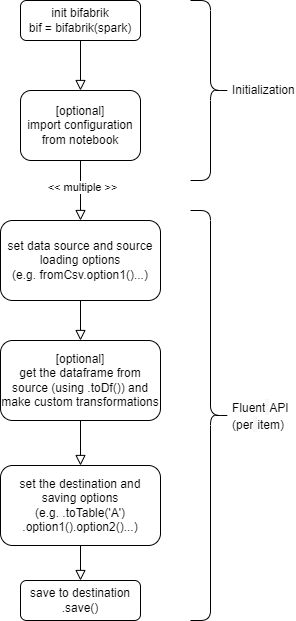

The diagram above was exported from draw.io. Its source (the exported page's mxGraphModel, read from the mxfile embedded in the PNG):
<mxGraphModel dx="2074" dy="1132" grid="1" gridSize="10" guides="1" tooltips="1" connect="1" arrows="1" fold="1" page="1" pageScale="1" pageWidth="827" pageHeight="1169" math="0" shadow="0">
  <root>
    <mxCell id="WIyWlLk6GJQsqaUBKTNV-0" />
    <mxCell id="WIyWlLk6GJQsqaUBKTNV-1" parent="WIyWlLk6GJQsqaUBKTNV-0" />
    <mxCell id="WIyWlLk6GJQsqaUBKTNV-2" value="" style="rounded=0;html=1;jettySize=auto;orthogonalLoop=1;fontSize=11;endArrow=block;endFill=0;endSize=8;strokeWidth=1;shadow=0;labelBackgroundColor=none;edgeStyle=orthogonalEdgeStyle;entryX=0.5;entryY=0;entryDx=0;entryDy=0;" parent="WIyWlLk6GJQsqaUBKTNV-1" source="WIyWlLk6GJQsqaUBKTNV-3" target="WIyWlLk6GJQsqaUBKTNV-11" edge="1">
      <mxGeometry relative="1" as="geometry">
        <mxPoint x="220" y="170" as="targetPoint" />
      </mxGeometry>
    </mxCell>
    <mxCell id="WIyWlLk6GJQsqaUBKTNV-3" value="init bifabrik&lt;br&gt;bif = bifabrik(spark)" style="rounded=1;whiteSpace=wrap;html=1;fontSize=12;glass=0;strokeWidth=1;shadow=0;" parent="WIyWlLk6GJQsqaUBKTNV-1" vertex="1">
      <mxGeometry x="160" y="80" width="120" height="40" as="geometry" />
    </mxCell>
    <mxCell id="WIyWlLk6GJQsqaUBKTNV-11" value="[optional]&lt;br&gt;import configuration from notebook" style="rounded=1;whiteSpace=wrap;html=1;fontSize=12;glass=0;strokeWidth=1;shadow=0;" parent="WIyWlLk6GJQsqaUBKTNV-1" vertex="1">
      <mxGeometry x="160" y="170" width="120" height="70" as="geometry" />
    </mxCell>
    <mxCell id="GyenJr10rMt8a_9kos53-1" value="set data source and source loading options&lt;br&gt;(e.g. fromCsv.option1()...)" style="rounded=1;whiteSpace=wrap;html=1;fontSize=12;glass=0;strokeWidth=1;shadow=0;" vertex="1" parent="WIyWlLk6GJQsqaUBKTNV-1">
      <mxGeometry x="140" y="300" width="160" height="80" as="geometry" />
    </mxCell>
    <mxCell id="GyenJr10rMt8a_9kos53-2" value="" style="rounded=0;html=1;jettySize=auto;orthogonalLoop=1;fontSize=11;endArrow=block;endFill=0;endSize=8;strokeWidth=1;shadow=0;labelBackgroundColor=none;edgeStyle=orthogonalEdgeStyle;entryX=0.5;entryY=0;entryDx=0;entryDy=0;exitX=0.5;exitY=1;exitDx=0;exitDy=0;" edge="1" parent="WIyWlLk6GJQsqaUBKTNV-1" source="WIyWlLk6GJQsqaUBKTNV-11" target="GyenJr10rMt8a_9kos53-1">
      <mxGeometry relative="1" as="geometry">
        <mxPoint x="230" y="130" as="sourcePoint" />
        <mxPoint x="230" y="180" as="targetPoint" />
      </mxGeometry>
    </mxCell>
    <mxCell id="GyenJr10rMt8a_9kos53-3" value="&amp;lt;&amp;lt; multiple &amp;gt;&amp;gt;" style="edgeLabel;html=1;align=center;verticalAlign=middle;resizable=0;points=[];" vertex="1" connectable="0" parent="GyenJr10rMt8a_9kos53-2">
      <mxGeometry x="-0.12" y="1" relative="1" as="geometry">
        <mxPoint as="offset" />
      </mxGeometry>
    </mxCell>
    <mxCell id="GyenJr10rMt8a_9kos53-4" value="[optional]&lt;br&gt;get the dataframe from source (using .toDf()) and make custom transformations" style="rounded=1;whiteSpace=wrap;html=1;fontSize=12;glass=0;strokeWidth=1;shadow=0;" vertex="1" parent="WIyWlLk6GJQsqaUBKTNV-1">
      <mxGeometry x="140" y="420" width="160" height="80" as="geometry" />
    </mxCell>
    <mxCell id="GyenJr10rMt8a_9kos53-6" value="" style="rounded=0;html=1;jettySize=auto;orthogonalLoop=1;fontSize=11;endArrow=block;endFill=0;endSize=8;strokeWidth=1;shadow=0;labelBackgroundColor=none;edgeStyle=orthogonalEdgeStyle;entryX=0.5;entryY=0;entryDx=0;entryDy=0;exitX=0.5;exitY=1;exitDx=0;exitDy=0;" edge="1" parent="WIyWlLk6GJQsqaUBKTNV-1" source="GyenJr10rMt8a_9kos53-1" target="GyenJr10rMt8a_9kos53-4">
      <mxGeometry relative="1" as="geometry">
        <mxPoint x="230" y="130" as="sourcePoint" />
        <mxPoint x="230" y="180" as="targetPoint" />
      </mxGeometry>
    </mxCell>
    <mxCell id="GyenJr10rMt8a_9kos53-7" value="set the destination and saving options&lt;br&gt;(e.g. .toTable('A')&lt;br&gt;.option1().option2()...)" style="rounded=1;whiteSpace=wrap;html=1;fontSize=12;glass=0;strokeWidth=1;shadow=0;" vertex="1" parent="WIyWlLk6GJQsqaUBKTNV-1">
      <mxGeometry x="140" y="545" width="160" height="80" as="geometry" />
    </mxCell>
    <mxCell id="GyenJr10rMt8a_9kos53-8" value="" style="rounded=0;html=1;jettySize=auto;orthogonalLoop=1;fontSize=11;endArrow=block;endFill=0;endSize=8;strokeWidth=1;shadow=0;labelBackgroundColor=none;edgeStyle=orthogonalEdgeStyle;entryX=0.5;entryY=0;entryDx=0;entryDy=0;exitX=0.5;exitY=1;exitDx=0;exitDy=0;" edge="1" parent="WIyWlLk6GJQsqaUBKTNV-1" source="GyenJr10rMt8a_9kos53-4" target="GyenJr10rMt8a_9kos53-7">
      <mxGeometry relative="1" as="geometry">
        <mxPoint x="230" y="130" as="sourcePoint" />
        <mxPoint x="230" y="180" as="targetPoint" />
      </mxGeometry>
    </mxCell>
    <mxCell id="GyenJr10rMt8a_9kos53-9" value="save to destination&lt;br&gt;.save()" style="rounded=1;whiteSpace=wrap;html=1;fontSize=12;glass=0;strokeWidth=1;shadow=0;" vertex="1" parent="WIyWlLk6GJQsqaUBKTNV-1">
      <mxGeometry x="160" y="660" width="120" height="40" as="geometry" />
    </mxCell>
    <mxCell id="GyenJr10rMt8a_9kos53-10" value="" style="rounded=0;html=1;jettySize=auto;orthogonalLoop=1;fontSize=11;endArrow=block;endFill=0;endSize=8;strokeWidth=1;shadow=0;labelBackgroundColor=none;edgeStyle=orthogonalEdgeStyle;entryX=0.5;entryY=0;entryDx=0;entryDy=0;exitX=0.5;exitY=1;exitDx=0;exitDy=0;" edge="1" parent="WIyWlLk6GJQsqaUBKTNV-1" source="GyenJr10rMt8a_9kos53-7" target="GyenJr10rMt8a_9kos53-9">
      <mxGeometry relative="1" as="geometry">
        <mxPoint x="230" y="510" as="sourcePoint" />
        <mxPoint x="230" y="555" as="targetPoint" />
      </mxGeometry>
    </mxCell>
    <mxCell id="GyenJr10rMt8a_9kos53-11" value="&lt;div style=&quot;&quot;&gt;Fluent&lt;span style=&quot;color: rgb(32, 33, 34); font-family: sans-serif; font-size: 14px; background-color: rgb(247, 247, 247);&quot;&gt;&amp;nbsp;&lt;/span&gt;API (per&lt;span style=&quot;color: rgb(32, 33, 34); font-family: sans-serif; font-size: 14px; background-color: rgb(247, 247, 247);&quot;&gt;&amp;nbsp;&lt;/span&gt;&lt;span style=&quot;background-color: initial;&quot;&gt;item)&lt;/span&gt;&lt;/div&gt;" style="shape=curlyBracket;whiteSpace=wrap;html=1;rounded=1;flipH=1;labelPosition=right;verticalLabelPosition=middle;align=left;verticalAlign=middle;" vertex="1" parent="WIyWlLk6GJQsqaUBKTNV-1">
      <mxGeometry x="330" y="290" width="40" height="410" as="geometry" />
    </mxCell>
    <mxCell id="GyenJr10rMt8a_9kos53-12" value="Initialization" style="shape=curlyBracket;whiteSpace=wrap;html=1;rounded=1;flipH=1;labelPosition=right;verticalLabelPosition=middle;align=left;verticalAlign=middle;" vertex="1" parent="WIyWlLk6GJQsqaUBKTNV-1">
      <mxGeometry x="330" y="80" width="40" height="180" as="geometry" />
    </mxCell>
  </root>
</mxGraphModel>